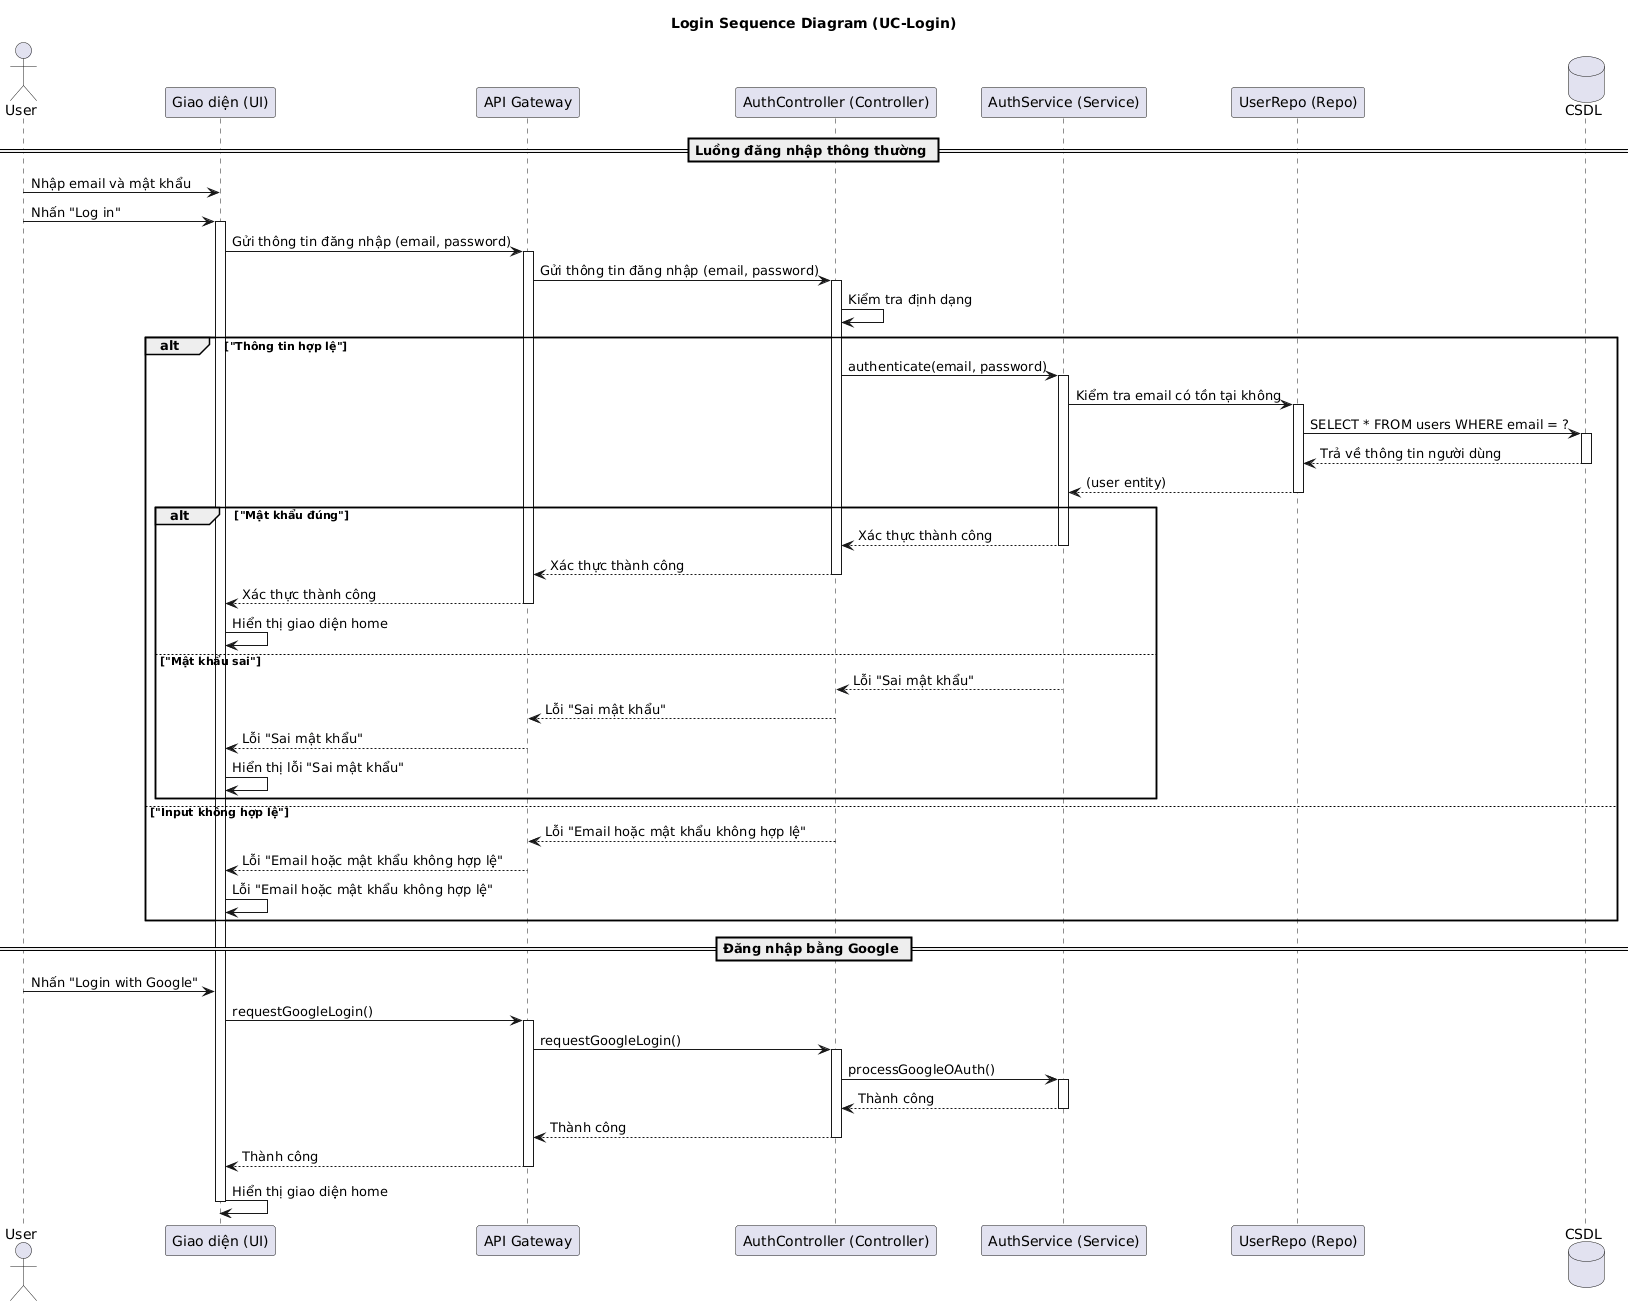

The diagram above was rendered by PlantUML. Its source (embedded in the PNG):
@startuml
title Login Sequence Diagram (UC-Login)

' <-- Đã là actor (hình người)
actor User
participant "Giao diện (UI)" as UI
' <-- Đã thêm
participant "API Gateway" as APIGW
participant "AuthController (Controller)" as Controller
participant "AuthService (Service)" as Service
participant "UserRepo (Repo)" as Repo
database "CSDL" as DB

== Luồng đăng nhập thông thường ==
User -> UI: Nhập email và mật khẩu
User -> UI: Nhấn "Log in"
activate UI

' UI gửi request đến API Gateway
UI -> APIGW: Gửi thông tin đăng nhập (email, password)
activate APIGW

' APIGW chuyển tiếp đến Controller
APIGW -> Controller: Gửi thông tin đăng nhập (email, password)
activate Controller

Controller -> Controller: Kiểm tra định dạng

alt "Thông tin hợp lệ"
    Controller -> Service: authenticate(email, password)
    activate Service
    
    Service -> Repo: Kiểm tra email có tồn tại không
    activate Repo
    
    Repo -> DB: SELECT * FROM users WHERE email = ?
    activate DB
    DB --> Repo: Trả về thông tin người dùng
    deactivate DB
    
    Repo --> Service: (user entity)
    deactivate Repo
    
    alt "Mật khẩu đúng"
        Service --> Controller: Xác thực thành công
        deactivate Service
        
        Controller --> APIGW: Xác thực thành công
        deactivate Controller
        
        APIGW --> UI: Xác thực thành công
        deactivate APIGW
        
        UI -> UI: Hiển thị giao diện home
        
    else "Mật khẩu sai"
        Service --> Controller: Lỗi "Sai mật khẩu"
        deactivate Service
        
        Controller --> APIGW: Lỗi "Sai mật khẩu"
        deactivate Controller
        
        APIGW --> UI: Lỗi "Sai mật khẩu"
        deactivate APIGW
        
        UI -> UI: Hiển thị lỗi "Sai mật khẩu"
    end
    
else "Input không hợp lệ"
    Controller --> APIGW: Lỗi "Email hoặc mật khẩu không hợp lệ"
    deactivate Controller
    
    APIGW --> UI: Lỗi "Email hoặc mật khẩu không hợp lệ"
    deactivate APIGW
    
    UI -> UI: Lỗi "Email hoặc mật khẩu không hợp lệ"
end

== Đăng nhập bằng Google ==
User -> UI: Nhấn "Login with Google"

UI -> APIGW: requestGoogleLogin()
activate APIGW

APIGW -> Controller: requestGoogleLogin()
activate Controller

Controller -> Service: processGoogleOAuth()
activate Service

' (Giả sử Service xử lý và trả về thành công)
Service --> Controller: Thành công
deactivate Service

Controller --> APIGW: Thành công
deactivate Controller

APIGW --> UI: Thành công
deactivate APIGW

UI -> UI: Hiển thị giao diện home

deactivate UI
@enduml